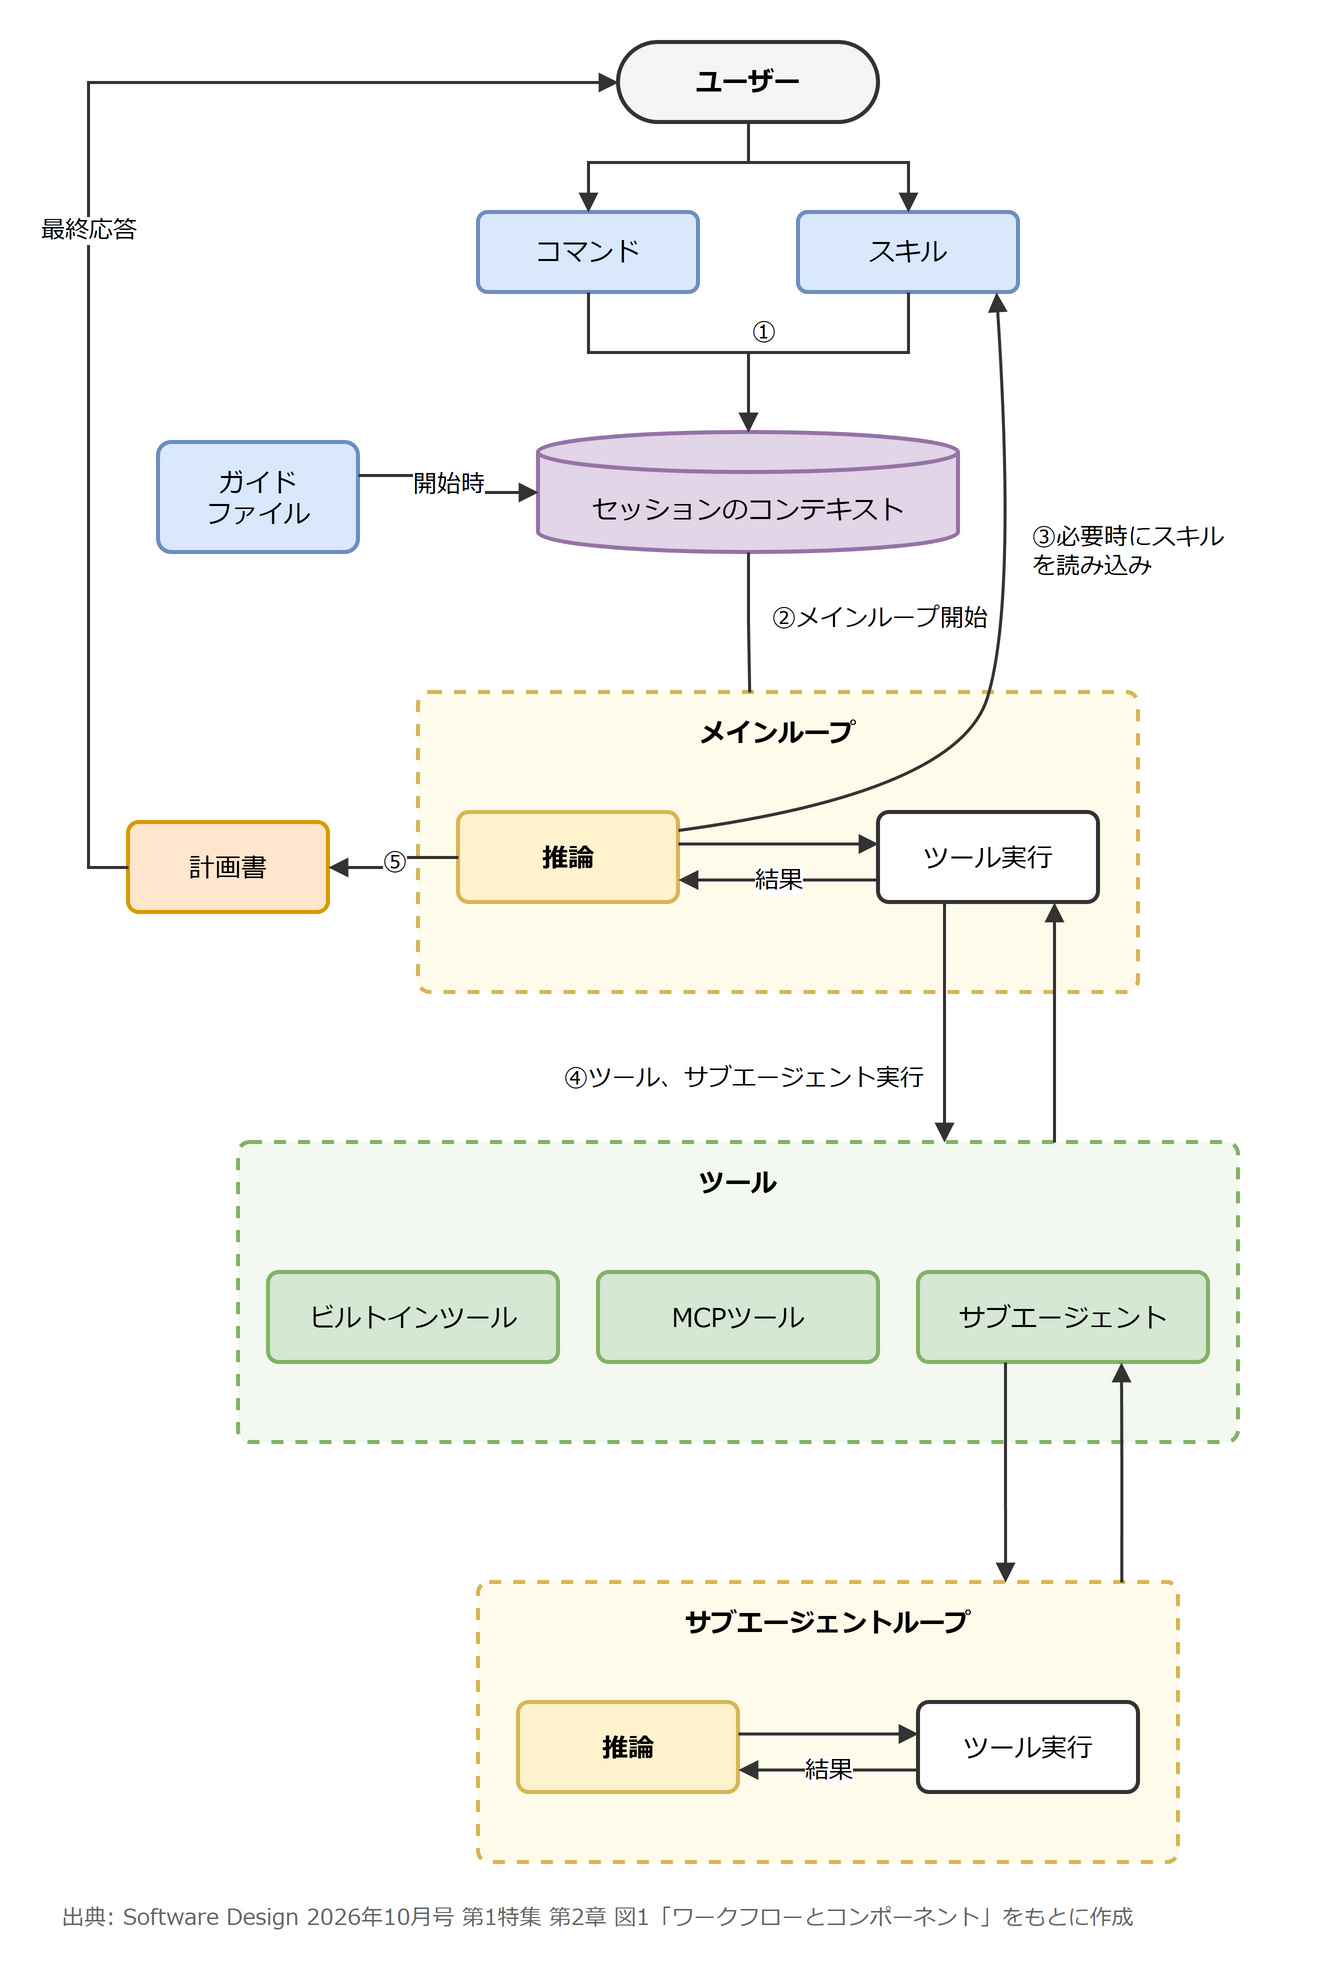

The diagram above was exported from draw.io. Its source (the exported page's mxGraphModel, read from the mxfile embedded in the PNG):
<mxGraphModel grid="0" background="#ffffff">
  <root>
    <mxCell id="0" />
    <mxCell id="1" parent="0" />
    <mxCell id="user" value="ユーザー" style="rounded=1;arcSize=50;whiteSpace=wrap;html=1;fillColor=#f5f5f5;strokeColor=#333333;strokeWidth=2;fontStyle=1;fontFamily=Meiryo;fontSize=13;" vertex="1" parent="1">
      <mxGeometry x="300" y="20" width="130" height="40" as="geometry" />
    </mxCell>
    <mxCell id="cmd" value="コマンド" style="rounded=1;arcSize=12;whiteSpace=wrap;html=1;fillColor=#dae8fc;strokeColor=#6c8ebf;strokeWidth=2;fontFamily=Meiryo;fontSize=13;" vertex="1" parent="1">
      <mxGeometry x="230" y="105" width="110" height="40" as="geometry" />
    </mxCell>
    <mxCell id="skill" value="スキル" style="rounded=1;arcSize=12;whiteSpace=wrap;html=1;fillColor=#dae8fc;strokeColor=#6c8ebf;strokeWidth=2;fontFamily=Meiryo;fontSize=13;" vertex="1" parent="1">
      <mxGeometry x="390" y="105" width="110" height="40" as="geometry" />
    </mxCell>
    <mxCell id="ctx" value="セッションのコンテキスト" style="shape=cylinder3;whiteSpace=wrap;html=1;boundedLbl=1;size=10;fillColor=#e1d5e7;strokeColor=#9673a6;strokeWidth=2;fontFamily=Meiryo;fontSize=13;" vertex="1" parent="1">
      <mxGeometry x="260" y="215" width="210" height="60" as="geometry" />
    </mxCell>
    <mxCell id="guide" value="ガイド&lt;br&gt;ファイル" style="rounded=1;arcSize=12;whiteSpace=wrap;html=1;fillColor=#dae8fc;strokeColor=#6c8ebf;strokeWidth=2;fontFamily=Meiryo;fontSize=13;" vertex="1" parent="1">
      <mxGeometry x="70" y="220" width="100" height="55" as="geometry" />
    </mxCell>
    <mxCell id="main" value="メインループ" style="rounded=1;arcSize=4;whiteSpace=wrap;html=1;fillColor=#fffbea;strokeColor=#d6b656;strokeWidth=2;dashed=1;verticalAlign=top;align=center;spacingTop=6;fontStyle=1;fontFamily=Meiryo;fontSize=13;" vertex="1" parent="1">
      <mxGeometry x="200" y="345" width="360" height="150" as="geometry" />
    </mxCell>
    <mxCell id="rs" value="推論" style="rounded=1;arcSize=12;whiteSpace=wrap;html=1;fillColor=#fff2cc;strokeColor=#d6b656;strokeWidth=2;fontFamily=Meiryo;fontSize=13;fontStyle=1;" vertex="1" parent="1">
      <mxGeometry x="220" y="405" width="110" height="45" as="geometry" />
    </mxCell>
    <mxCell id="ex" value="ツール実行" style="rounded=1;arcSize=12;whiteSpace=wrap;html=1;fillColor=#ffffff;strokeColor=#333333;strokeWidth=2;fontFamily=Meiryo;fontSize=13;" vertex="1" parent="1">
      <mxGeometry x="430" y="405" width="110" height="45" as="geometry" />
    </mxCell>
    <mxCell id="plan" value="計画書" style="rounded=1;arcSize=12;whiteSpace=wrap;html=1;fillColor=#ffe6cc;strokeColor=#d79b00;strokeWidth=2;fontFamily=Meiryo;fontSize=13;" vertex="1" parent="1">
      <mxGeometry x="55" y="410" width="100" height="45" as="geometry" />
    </mxCell>
    <mxCell id="tools" value="ツール" style="rounded=1;arcSize=4;whiteSpace=wrap;html=1;fillColor=#f3f9f0;strokeColor=#82b366;strokeWidth=2;dashed=1;verticalAlign=top;align=center;spacingTop=6;fontStyle=1;fontFamily=Meiryo;fontSize=13;" vertex="1" parent="1">
      <mxGeometry x="110" y="570" width="500" height="150" as="geometry" />
    </mxCell>
    <mxCell id="bi" value="ビルトインツール" style="rounded=1;arcSize=12;whiteSpace=wrap;html=1;fillColor=#d5e8d4;strokeColor=#82b366;strokeWidth=2;fontFamily=Meiryo;fontSize=13;" vertex="1" parent="1">
      <mxGeometry x="125" y="635" width="145" height="45" as="geometry" />
    </mxCell>
    <mxCell id="mcp" value="MCPツール" style="rounded=1;arcSize=12;whiteSpace=wrap;html=1;fillColor=#d5e8d4;strokeColor=#82b366;strokeWidth=2;fontFamily=Meiryo;fontSize=13;" vertex="1" parent="1">
      <mxGeometry x="290" y="635" width="140" height="45" as="geometry" />
    </mxCell>
    <mxCell id="sub" value="サブエージェント" style="rounded=1;arcSize=12;whiteSpace=wrap;html=1;fillColor=#d5e8d4;strokeColor=#82b366;strokeWidth=2;fontFamily=Meiryo;fontSize=13;" vertex="1" parent="1">
      <mxGeometry x="450" y="635" width="145" height="45" as="geometry" />
    </mxCell>
    <mxCell id="sl" value="サブエージェントループ" style="rounded=1;arcSize=4;whiteSpace=wrap;html=1;fillColor=#fffbea;strokeColor=#d6b656;strokeWidth=2;dashed=1;verticalAlign=top;align=center;spacingTop=6;fontStyle=1;fontFamily=Meiryo;fontSize=13;" vertex="1" parent="1">
      <mxGeometry x="230" y="790" width="350" height="140" as="geometry" />
    </mxCell>
    <mxCell id="rs2" value="推論" style="rounded=1;arcSize=12;whiteSpace=wrap;html=1;fillColor=#fff2cc;strokeColor=#d6b656;strokeWidth=2;fontFamily=Meiryo;fontSize=13;fontStyle=1;" vertex="1" parent="1">
      <mxGeometry x="250" y="850" width="110" height="45" as="geometry" />
    </mxCell>
    <mxCell id="ex2" value="ツール実行" style="rounded=1;arcSize=12;whiteSpace=wrap;html=1;fillColor=#ffffff;strokeColor=#333333;strokeWidth=2;fontFamily=Meiryo;fontSize=13;" vertex="1" parent="1">
      <mxGeometry x="450" y="850" width="110" height="45" as="geometry" />
    </mxCell>
    <mxCell id="n1" value="①" style="text;html=1;whiteSpace=wrap;align=center;verticalAlign=middle;fontFamily=Meiryo;fontSize=13;fontSize=12;align=left;" vertex="1" parent="1">
      <mxGeometry x="365" y="155" width="30" height="20" as="geometry" />
    </mxCell>
    <mxCell id="n2" value="②メインループ開始" style="text;html=1;whiteSpace=wrap;align=center;verticalAlign=middle;fontFamily=Meiryo;fontSize=13;fontSize=12;align=left;" vertex="1" parent="1">
      <mxGeometry x="375" y="295" width="150" height="25" as="geometry" />
    </mxCell>
    <mxCell id="n3" value="③必要時にスキル&lt;br&gt;を読み込み" style="text;html=1;whiteSpace=wrap;align=center;verticalAlign=middle;fontFamily=Meiryo;fontSize=13;fontSize=12;align=left;" vertex="1" parent="1">
      <mxGeometry x="505" y="255" width="140" height="40" as="geometry" />
    </mxCell>
    <mxCell id="n4" value="④ツール、サブエージェント実行" style="text;html=1;whiteSpace=wrap;align=center;verticalAlign=middle;fontFamily=Meiryo;fontSize=13;fontSize=12;align=right;" vertex="1" parent="1">
      <mxGeometry x="195" y="525" width="260" height="25" as="geometry" />
    </mxCell>
    <mxCell id="src" value="出典: Software Design 2026年10月号 第1特集 第2章 図1「ワークフローとコンポーネント」をもとに作成" style="text;html=1;whiteSpace=wrap;align=center;verticalAlign=middle;fontFamily=Meiryo;fontSize=13;fontSize=12;fontSize=11;fontColor=#666666;align=left;" vertex="1" parent="1">
      <mxGeometry x="20" y="945" width="620" height="25" as="geometry" />
    </mxCell>
    <mxCell id="a1" value="" style="edgeStyle=orthogonalEdgeStyle;rounded=0;html=1;endArrow=block;endFill=1;strokeWidth=1.5;strokeColor=#333333;fontFamily=Meiryo;fontSize=13;fontSize=12;labelBackgroundColor=#ffffff;exitX=0.5;exitY=1;entryX=0.5;entryY=0;" edge="1" parent="1" source="user" target="cmd">
      <mxGeometry relative="1" as="geometry">
        <Array as="points">
          <mxPoint x="365" y="80" />
          <mxPoint x="285" y="80" />
        </Array>
      </mxGeometry>
    </mxCell>
    <mxCell id="a2" value="" style="edgeStyle=orthogonalEdgeStyle;rounded=0;html=1;endArrow=block;endFill=1;strokeWidth=1.5;strokeColor=#333333;fontFamily=Meiryo;fontSize=13;fontSize=12;labelBackgroundColor=#ffffff;exitX=0.5;exitY=1;entryX=0.5;entryY=0;" edge="1" parent="1" source="user" target="skill">
      <mxGeometry relative="1" as="geometry">
        <Array as="points">
          <mxPoint x="365" y="80" />
          <mxPoint x="445" y="80" />
        </Array>
      </mxGeometry>
    </mxCell>
    <mxCell id="a3" value="" style="edgeStyle=orthogonalEdgeStyle;rounded=0;html=1;endArrow=block;endFill=1;strokeWidth=1.5;strokeColor=#333333;fontFamily=Meiryo;fontSize=13;fontSize=12;labelBackgroundColor=#ffffff;exitX=0.5;exitY=1;entryX=0.5;entryY=0;" edge="1" parent="1" source="cmd" target="ctx">
      <mxGeometry relative="1" as="geometry">
        <Array as="points">
          <mxPoint x="285" y="175" />
          <mxPoint x="365" y="175" />
        </Array>
      </mxGeometry>
    </mxCell>
    <mxCell id="a4" value="" style="edgeStyle=orthogonalEdgeStyle;rounded=0;html=1;endArrow=block;endFill=1;strokeWidth=1.5;strokeColor=#333333;fontFamily=Meiryo;fontSize=13;fontSize=12;labelBackgroundColor=#ffffff;exitX=0.5;exitY=1;entryX=0.5;entryY=0;" edge="1" parent="1" source="skill" target="ctx">
      <mxGeometry relative="1" as="geometry">
        <Array as="points">
          <mxPoint x="445" y="175" />
          <mxPoint x="365" y="175" />
        </Array>
      </mxGeometry>
    </mxCell>
    <mxCell id="a5" value="開始時" style="edgeStyle=orthogonalEdgeStyle;rounded=0;html=1;endArrow=block;endFill=1;strokeWidth=1.5;strokeColor=#333333;fontFamily=Meiryo;fontSize=13;fontSize=12;labelBackgroundColor=#ffffff;exitX=1;exitY=0.3;entryX=0;entryY=0.5;" edge="1" parent="1" source="guide" target="ctx">
      <mxGeometry relative="1" as="geometry">
        <Array as="points">
          <mxPoint x="215" y="236" />
          <mxPoint x="215" y="245" />
        </Array>
      </mxGeometry>
    </mxCell>
    <mxCell id="a6" value="" style="edgeStyle=orthogonalEdgeStyle;rounded=0;html=1;endArrow=block;endFill=1;strokeWidth=1.5;strokeColor=#333333;fontFamily=Meiryo;fontSize=13;fontSize=12;labelBackgroundColor=#ffffff;endArrow=none;exitX=0.5;exitY=1;entryX=0.46;entryY=0;" edge="1" parent="1" source="ctx" target="main">
      <mxGeometry relative="1" as="geometry" />
    </mxCell>
    <mxCell id="a7" value="" style="edgeStyle=orthogonalEdgeStyle;rounded=0;html=1;endArrow=block;endFill=1;strokeWidth=1.5;strokeColor=#333333;fontFamily=Meiryo;fontSize=13;fontSize=12;labelBackgroundColor=#ffffff;curved=1;edgeStyle=none;exitX=1;exitY=0.2;entryX=0.9;entryY=1;" edge="1" parent="1" source="rs" target="skill">
      <mxGeometry relative="1" as="geometry">
        <Array as="points">
          <mxPoint x="470" y="395" />
          <mxPoint x="499" y="300" />
        </Array>
      </mxGeometry>
    </mxCell>
    <mxCell id="a8" value="" style="edgeStyle=orthogonalEdgeStyle;rounded=0;html=1;endArrow=block;endFill=1;strokeWidth=1.5;strokeColor=#333333;fontFamily=Meiryo;fontSize=13;fontSize=12;labelBackgroundColor=#ffffff;exitX=1;exitY=0.35;entryX=0;entryY=0.35;" edge="1" parent="1" source="rs" target="ex">
      <mxGeometry relative="1" as="geometry" />
    </mxCell>
    <mxCell id="a9" value="結果" style="edgeStyle=orthogonalEdgeStyle;rounded=0;html=1;endArrow=block;endFill=1;strokeWidth=1.5;strokeColor=#333333;fontFamily=Meiryo;fontSize=13;fontSize=12;labelBackgroundColor=#ffffff;exitX=0;exitY=0.75;entryX=1;entryY=0.75;" edge="1" parent="1" source="ex" target="rs">
      <mxGeometry relative="1" as="geometry" />
    </mxCell>
    <mxCell id="a10" value="⑤" style="edgeStyle=orthogonalEdgeStyle;rounded=0;html=1;endArrow=block;endFill=1;strokeWidth=1.5;strokeColor=#333333;fontFamily=Meiryo;fontSize=13;fontSize=12;labelBackgroundColor=#ffffff;" edge="1" parent="1" source="rs" target="plan">
      <mxGeometry relative="1" as="geometry" />
    </mxCell>
    <mxCell id="a11" value="最終応答" style="edgeStyle=orthogonalEdgeStyle;rounded=0;html=1;endArrow=block;endFill=1;strokeWidth=1.5;strokeColor=#333333;fontFamily=Meiryo;fontSize=13;fontSize=12;labelBackgroundColor=#ffffff;exitX=0;exitY=0.5;entryX=0;entryY=0.5;" edge="1" parent="1" source="plan" target="user">
      <mxGeometry relative="1" as="geometry">
        <Array as="points">
          <mxPoint x="35" y="432" />
          <mxPoint x="35" y="40" />
        </Array>
      </mxGeometry>
    </mxCell>
    <mxCell id="a12" value="" style="edgeStyle=orthogonalEdgeStyle;rounded=0;html=1;endArrow=block;endFill=1;strokeWidth=1.5;strokeColor=#333333;fontFamily=Meiryo;fontSize=13;fontSize=12;labelBackgroundColor=#ffffff;exitX=0.3;exitY=1;entryX=0.706;entryY=0;" edge="1" parent="1" source="ex" target="tools">
      <mxGeometry relative="1" as="geometry" />
    </mxCell>
    <mxCell id="a13" value="" style="edgeStyle=orthogonalEdgeStyle;rounded=0;html=1;endArrow=block;endFill=1;strokeWidth=1.5;strokeColor=#333333;fontFamily=Meiryo;fontSize=13;fontSize=12;labelBackgroundColor=#ffffff;exitX=0.816;exitY=0;entryX=0.8;entryY=1;" edge="1" parent="1" source="tools" target="ex">
      <mxGeometry relative="1" as="geometry" />
    </mxCell>
    <mxCell id="a14" value="" style="edgeStyle=orthogonalEdgeStyle;rounded=0;html=1;endArrow=block;endFill=1;strokeWidth=1.5;strokeColor=#333333;fontFamily=Meiryo;fontSize=13;fontSize=12;labelBackgroundColor=#ffffff;exitX=0.3;exitY=1;entryX=0.753;entryY=0;" edge="1" parent="1" source="sub" target="sl">
      <mxGeometry relative="1" as="geometry" />
    </mxCell>
    <mxCell id="a15" value="" style="edgeStyle=orthogonalEdgeStyle;rounded=0;html=1;endArrow=block;endFill=1;strokeWidth=1.5;strokeColor=#333333;fontFamily=Meiryo;fontSize=13;fontSize=12;labelBackgroundColor=#ffffff;exitX=0.919;exitY=0;entryX=0.7;entryY=1;" edge="1" parent="1" source="sl" target="sub">
      <mxGeometry relative="1" as="geometry" />
    </mxCell>
    <mxCell id="a16" value="" style="edgeStyle=orthogonalEdgeStyle;rounded=0;html=1;endArrow=block;endFill=1;strokeWidth=1.5;strokeColor=#333333;fontFamily=Meiryo;fontSize=13;fontSize=12;labelBackgroundColor=#ffffff;exitX=1;exitY=0.35;entryX=0;entryY=0.35;" edge="1" parent="1" source="rs2" target="ex2">
      <mxGeometry relative="1" as="geometry" />
    </mxCell>
    <mxCell id="a17" value="結果" style="edgeStyle=orthogonalEdgeStyle;rounded=0;html=1;endArrow=block;endFill=1;strokeWidth=1.5;strokeColor=#333333;fontFamily=Meiryo;fontSize=13;fontSize=12;labelBackgroundColor=#ffffff;exitX=0;exitY=0.75;entryX=1;entryY=0.75;" edge="1" parent="1" source="ex2" target="rs2">
      <mxGeometry relative="1" as="geometry" />
    </mxCell>
  </root>
</mxGraphModel>